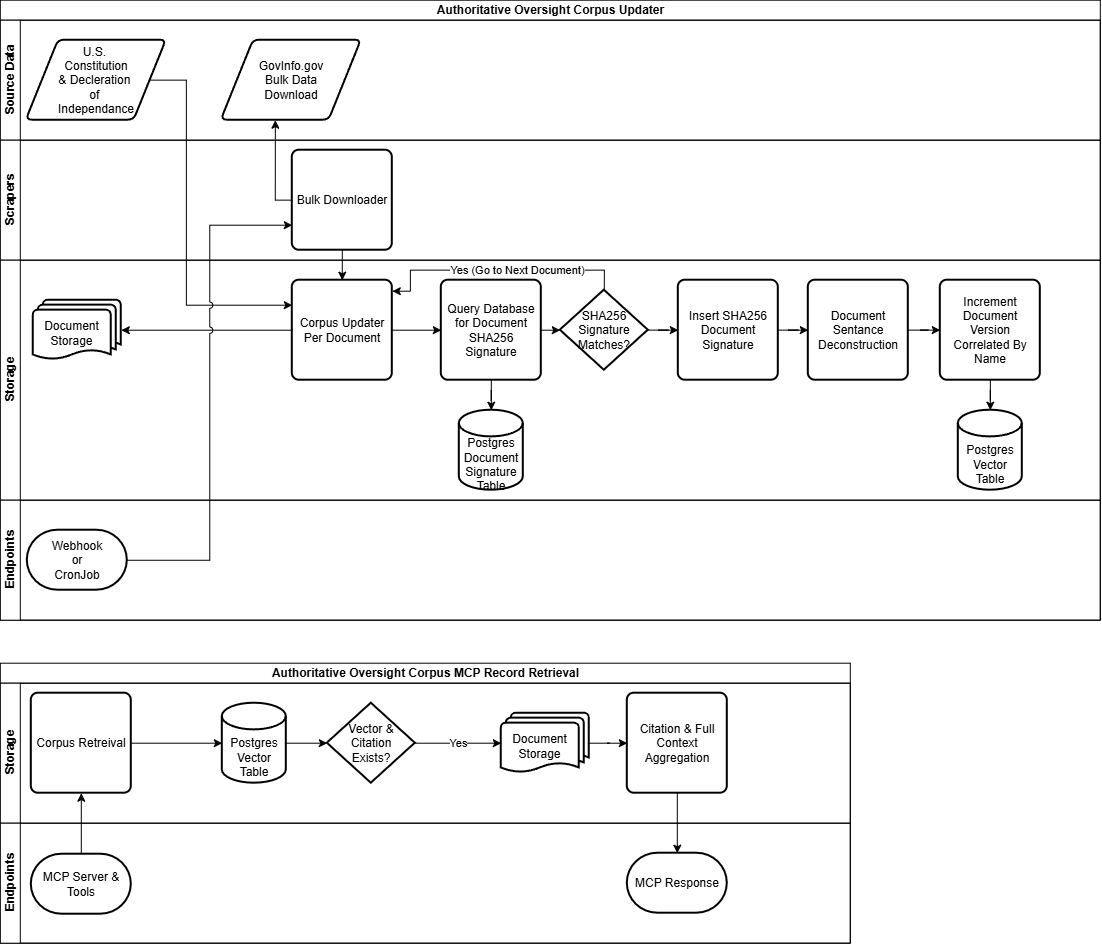

The diagram above was exported from draw.io. Its source (the exported page's mxGraphModel, read from the mxfile embedded in the PNG):
<mxGraphModel dx="911" dy="607" grid="1" gridSize="10" guides="1" tooltips="1" connect="1" arrows="1" fold="1" page="1" pageScale="1" pageWidth="850" pageHeight="1100" math="0" shadow="0">
  <root>
    <mxCell id="0" />
    <mxCell id="1" parent="0" />
    <mxCell id="pz5prtf1VhLtxM3KpDeI-1" parent="1" style="swimlane;childLayout=stackLayout;resizeParent=1;resizeParentMax=0;horizontal=1;startSize=20;horizontalStack=0;html=1;" value="Authoritative Oversight Corpus Updater" vertex="1">
      <mxGeometry height="620" width="1100" y="20" as="geometry" />
    </mxCell>
    <mxCell id="pz5prtf1VhLtxM3KpDeI-2" parent="pz5prtf1VhLtxM3KpDeI-1" style="swimlane;startSize=20;horizontal=0;html=1;" value="Source Data" vertex="1">
      <mxGeometry height="120" width="1100" y="20" as="geometry" />
    </mxCell>
    <mxCell id="pz5prtf1VhLtxM3KpDeI-8" parent="pz5prtf1VhLtxM3KpDeI-2" style="shape=parallelogram;html=1;strokeWidth=2;perimeter=parallelogramPerimeter;whiteSpace=wrap;rounded=1;arcSize=12;size=0.23;" value="U.S.&amp;nbsp;&lt;div&gt;Constitution&lt;div&gt;&amp;amp; Decleration&amp;nbsp;&lt;/div&gt;&lt;div&gt;of&amp;nbsp;&lt;/div&gt;&lt;div&gt;Independance&lt;/div&gt;&lt;/div&gt;" vertex="1">
      <mxGeometry height="80" width="140" x="26" y="20" as="geometry" />
    </mxCell>
    <mxCell id="pz5prtf1VhLtxM3KpDeI-9" parent="pz5prtf1VhLtxM3KpDeI-2" style="shape=parallelogram;html=1;strokeWidth=2;perimeter=parallelogramPerimeter;whiteSpace=wrap;rounded=1;arcSize=12;size=0.23;" value="GovInfo.gov&lt;div&gt;Bulk Data&lt;/div&gt;&lt;div&gt;Download&lt;/div&gt;" vertex="1">
      <mxGeometry height="80" width="140" x="221" y="20" as="geometry" />
    </mxCell>
    <mxCell id="pz5prtf1VhLtxM3KpDeI-3" parent="pz5prtf1VhLtxM3KpDeI-1" style="swimlane;startSize=20;horizontal=0;html=1;" value="Scrapers" vertex="1">
      <mxGeometry height="120" width="1100" y="140" as="geometry" />
    </mxCell>
    <mxCell id="pz5prtf1VhLtxM3KpDeI-10" parent="pz5prtf1VhLtxM3KpDeI-3" style="rounded=1;whiteSpace=wrap;html=1;absoluteArcSize=1;arcSize=14;strokeWidth=2;" value="&lt;div&gt;&lt;span style=&quot;background-color: transparent; color: light-dark(rgb(0, 0, 0), rgb(255, 255, 255));&quot;&gt;Bulk Downloader&lt;/span&gt;&lt;/div&gt;" vertex="1">
      <mxGeometry height="100" width="100" x="292" y="10" as="geometry" />
    </mxCell>
    <mxCell id="pz5prtf1VhLtxM3KpDeI-4" parent="pz5prtf1VhLtxM3KpDeI-1" style="swimlane;startSize=20;horizontal=0;html=1;" value="Storage" vertex="1">
      <mxGeometry height="240" width="1100" y="260" as="geometry" />
    </mxCell>
    <mxCell id="pz5prtf1VhLtxM3KpDeI-12" parent="pz5prtf1VhLtxM3KpDeI-4" style="strokeWidth=2;html=1;shape=mxgraph.flowchart.multi-document;whiteSpace=wrap;boundedLbl=1;" value="Document&lt;div&gt;Storage&lt;/div&gt;" vertex="1">
      <mxGeometry height="60" width="88" x="33" y="40" as="geometry" />
    </mxCell>
    <mxCell id="pz5prtf1VhLtxM3KpDeI-85" edge="1" parent="pz5prtf1VhLtxM3KpDeI-4" source="pz5prtf1VhLtxM3KpDeI-15" style="edgeStyle=orthogonalEdgeStyle;rounded=0;orthogonalLoop=1;jettySize=auto;html=1;" target="pz5prtf1VhLtxM3KpDeI-83" value="">
      <mxGeometry relative="1" as="geometry" />
    </mxCell>
    <mxCell id="pz5prtf1VhLtxM3KpDeI-15" parent="pz5prtf1VhLtxM3KpDeI-4" style="rounded=1;whiteSpace=wrap;html=1;absoluteArcSize=1;arcSize=14;strokeWidth=2;" value="Corpus Updater&lt;div&gt;Per Document&lt;/div&gt;" vertex="1">
      <mxGeometry height="100" width="100" x="292" y="20" as="geometry" />
    </mxCell>
    <mxCell id="pz5prtf1VhLtxM3KpDeI-16" edge="1" parent="pz5prtf1VhLtxM3KpDeI-4" source="pz5prtf1VhLtxM3KpDeI-15" style="edgeStyle=orthogonalEdgeStyle;rounded=0;orthogonalLoop=1;jettySize=auto;html=1;entryX=1;entryY=0.5;entryDx=0;entryDy=0;entryPerimeter=0;" target="pz5prtf1VhLtxM3KpDeI-12">
      <mxGeometry relative="1" as="geometry" />
    </mxCell>
    <mxCell id="pz5prtf1VhLtxM3KpDeI-19" parent="pz5prtf1VhLtxM3KpDeI-4" style="strokeWidth=2;html=1;shape=mxgraph.flowchart.database;whiteSpace=wrap;" value="&lt;div&gt;&lt;br&gt;&lt;/div&gt;&lt;div&gt;&lt;br&gt;&lt;/div&gt;Postgres&lt;div&gt;Vector Table&lt;/div&gt;" vertex="1">
      <mxGeometry height="80" width="64" x="958" y="150" as="geometry" />
    </mxCell>
    <mxCell id="pz5prtf1VhLtxM3KpDeI-26" parent="pz5prtf1VhLtxM3KpDeI-4" style="strokeWidth=2;html=1;shape=mxgraph.flowchart.database;whiteSpace=wrap;" value="&lt;div&gt;&lt;br&gt;&lt;/div&gt;&lt;div&gt;&lt;br&gt;&lt;/div&gt;&lt;div&gt;Postgres&lt;/div&gt;&lt;div&gt;Document&lt;/div&gt;&lt;div&gt;Signature&lt;/div&gt;&lt;div&gt;Table&lt;/div&gt;" vertex="1">
      <mxGeometry height="80" width="64" x="459" y="150" as="geometry" />
    </mxCell>
    <mxCell id="pz5prtf1VhLtxM3KpDeI-88" edge="1" parent="pz5prtf1VhLtxM3KpDeI-4" source="pz5prtf1VhLtxM3KpDeI-29" style="edgeStyle=orthogonalEdgeStyle;rounded=0;orthogonalLoop=1;jettySize=auto;html=1;" target="pz5prtf1VhLtxM3KpDeI-87" value="">
      <mxGeometry relative="1" as="geometry" />
    </mxCell>
    <mxCell id="pz5prtf1VhLtxM3KpDeI-29" parent="pz5prtf1VhLtxM3KpDeI-4" style="strokeWidth=2;html=1;shape=mxgraph.flowchart.decision;whiteSpace=wrap;" value="&lt;div&gt;SHA256&lt;/div&gt;Signature&lt;div&gt;Matches?&lt;/div&gt;" vertex="1">
      <mxGeometry height="80" width="88" x="560" y="30" as="geometry" />
    </mxCell>
    <mxCell id="pz5prtf1VhLtxM3KpDeI-92" edge="1" parent="pz5prtf1VhLtxM3KpDeI-4" source="pz5prtf1VhLtxM3KpDeI-68" style="edgeStyle=orthogonalEdgeStyle;rounded=0;orthogonalLoop=1;jettySize=auto;html=1;" target="pz5prtf1VhLtxM3KpDeI-77" value="">
      <mxGeometry relative="1" as="geometry" />
    </mxCell>
    <mxCell id="pz5prtf1VhLtxM3KpDeI-68" parent="pz5prtf1VhLtxM3KpDeI-4" style="rounded=1;whiteSpace=wrap;html=1;absoluteArcSize=1;arcSize=14;strokeWidth=2;" value="Document Sentance Deconstruction" vertex="1">
      <mxGeometry height="100" width="100" x="808" y="20" as="geometry" />
    </mxCell>
    <mxCell id="pz5prtf1VhLtxM3KpDeI-71" edge="1" parent="pz5prtf1VhLtxM3KpDeI-4" source="pz5prtf1VhLtxM3KpDeI-29" style="edgeStyle=orthogonalEdgeStyle;rounded=0;orthogonalLoop=1;jettySize=auto;html=1;entryX=1;entryY=0.11;entryDx=0;entryDy=0;entryPerimeter=0;exitX=0.5;exitY=0;exitDx=0;exitDy=0;exitPerimeter=0;" target="pz5prtf1VhLtxM3KpDeI-15" value="Yes (Go to Next Document)">
      <mxGeometry relative="1" x="-0.1498" as="geometry">
        <mxPoint as="offset" />
        <Array as="points">
          <mxPoint x="604" y="10" />
          <mxPoint x="410" y="10" />
          <mxPoint x="410" y="31" />
        </Array>
      </mxGeometry>
    </mxCell>
    <mxCell id="pz5prtf1VhLtxM3KpDeI-84" edge="1" parent="pz5prtf1VhLtxM3KpDeI-4" source="pz5prtf1VhLtxM3KpDeI-83" style="edgeStyle=orthogonalEdgeStyle;rounded=0;orthogonalLoop=1;jettySize=auto;html=1;" target="pz5prtf1VhLtxM3KpDeI-26" value="">
      <mxGeometry relative="1" as="geometry" />
    </mxCell>
    <mxCell id="pz5prtf1VhLtxM3KpDeI-83" parent="pz5prtf1VhLtxM3KpDeI-4" style="rounded=1;whiteSpace=wrap;html=1;absoluteArcSize=1;arcSize=14;strokeWidth=2;" value="Query Database for Document SHA256 Signature" vertex="1">
      <mxGeometry height="100" width="100" x="441" y="20" as="geometry" />
    </mxCell>
    <mxCell id="pz5prtf1VhLtxM3KpDeI-86" edge="1" parent="pz5prtf1VhLtxM3KpDeI-4" source="pz5prtf1VhLtxM3KpDeI-83" style="edgeStyle=orthogonalEdgeStyle;rounded=0;orthogonalLoop=1;jettySize=auto;html=1;exitX=1;exitY=0.5;exitDx=0;exitDy=0;entryX=0;entryY=0.5;entryDx=0;entryDy=0;entryPerimeter=0;" target="pz5prtf1VhLtxM3KpDeI-29">
      <mxGeometry relative="1" as="geometry" />
    </mxCell>
    <mxCell id="pz5prtf1VhLtxM3KpDeI-91" edge="1" parent="pz5prtf1VhLtxM3KpDeI-4" source="pz5prtf1VhLtxM3KpDeI-87" style="edgeStyle=orthogonalEdgeStyle;rounded=0;orthogonalLoop=1;jettySize=auto;html=1;" target="pz5prtf1VhLtxM3KpDeI-68" value="">
      <mxGeometry relative="1" as="geometry" />
    </mxCell>
    <mxCell id="pz5prtf1VhLtxM3KpDeI-87" parent="pz5prtf1VhLtxM3KpDeI-4" style="rounded=1;whiteSpace=wrap;html=1;absoluteArcSize=1;arcSize=14;strokeWidth=2;" value="Insert SHA256 Document Signature" vertex="1">
      <mxGeometry height="100" width="100" x="678" y="20" as="geometry" />
    </mxCell>
    <mxCell id="pz5prtf1VhLtxM3KpDeI-93" edge="1" parent="pz5prtf1VhLtxM3KpDeI-4" source="pz5prtf1VhLtxM3KpDeI-77" style="edgeStyle=orthogonalEdgeStyle;rounded=0;orthogonalLoop=1;jettySize=auto;html=1;" target="pz5prtf1VhLtxM3KpDeI-19" value="">
      <mxGeometry relative="1" as="geometry" />
    </mxCell>
    <mxCell id="pz5prtf1VhLtxM3KpDeI-77" parent="pz5prtf1VhLtxM3KpDeI-4" style="rounded=1;whiteSpace=wrap;html=1;absoluteArcSize=1;arcSize=14;strokeWidth=2;" value="Increment Document Version Correlated By Name" vertex="1">
      <mxGeometry height="100" width="100" x="940" y="20" as="geometry" />
    </mxCell>
    <mxCell id="pz5prtf1VhLtxM3KpDeI-5" parent="pz5prtf1VhLtxM3KpDeI-1" style="swimlane;startSize=20;horizontal=0;html=1;" value="Endpoints" vertex="1">
      <mxGeometry height="120" width="1100" y="500" as="geometry" />
    </mxCell>
    <mxCell id="pz5prtf1VhLtxM3KpDeI-22" parent="pz5prtf1VhLtxM3KpDeI-5" style="strokeWidth=2;html=1;shape=mxgraph.flowchart.terminator;whiteSpace=wrap;" value="Webhook&lt;div&gt;or&lt;/div&gt;&lt;div&gt;CronJob&lt;/div&gt;" vertex="1">
      <mxGeometry height="60" width="100" x="27" y="30" as="geometry" />
    </mxCell>
    <mxCell id="pz5prtf1VhLtxM3KpDeI-17" edge="1" parent="pz5prtf1VhLtxM3KpDeI-1" source="pz5prtf1VhLtxM3KpDeI-10" style="edgeStyle=orthogonalEdgeStyle;rounded=0;orthogonalLoop=1;jettySize=auto;html=1;exitX=0.5;exitY=1;exitDx=0;exitDy=0;entryX=0.5;entryY=0;entryDx=0;entryDy=0;" target="pz5prtf1VhLtxM3KpDeI-15">
      <mxGeometry relative="1" as="geometry" />
    </mxCell>
    <mxCell id="pz5prtf1VhLtxM3KpDeI-18" edge="1" parent="pz5prtf1VhLtxM3KpDeI-1" source="pz5prtf1VhLtxM3KpDeI-8" style="edgeStyle=orthogonalEdgeStyle;rounded=0;orthogonalLoop=1;jettySize=auto;html=1;entryX=0;entryY=0.25;entryDx=0;entryDy=0;" target="pz5prtf1VhLtxM3KpDeI-15">
      <mxGeometry relative="1" as="geometry">
        <Array as="points">
          <mxPoint x="186" y="80" />
          <mxPoint x="186" y="305" />
        </Array>
      </mxGeometry>
    </mxCell>
    <mxCell id="pz5prtf1VhLtxM3KpDeI-21" edge="1" parent="pz5prtf1VhLtxM3KpDeI-1" source="pz5prtf1VhLtxM3KpDeI-10" style="edgeStyle=orthogonalEdgeStyle;rounded=0;orthogonalLoop=1;jettySize=auto;html=1;entryX=0.386;entryY=1;entryDx=0;entryDy=0;entryPerimeter=0;" target="pz5prtf1VhLtxM3KpDeI-9">
      <mxGeometry relative="1" as="geometry">
        <Array as="points">
          <mxPoint x="275" y="200" />
        </Array>
      </mxGeometry>
    </mxCell>
    <mxCell id="pz5prtf1VhLtxM3KpDeI-23" edge="1" parent="pz5prtf1VhLtxM3KpDeI-1" source="pz5prtf1VhLtxM3KpDeI-22" style="edgeStyle=orthogonalEdgeStyle;rounded=0;orthogonalLoop=1;jettySize=auto;html=1;entryX=0;entryY=0.75;entryDx=0;entryDy=0;jumpStyle=arc;" target="pz5prtf1VhLtxM3KpDeI-10">
      <mxGeometry relative="1" as="geometry" />
    </mxCell>
    <mxCell id="pz5prtf1VhLtxM3KpDeI-33" parent="1" style="swimlane;childLayout=stackLayout;resizeParent=1;resizeParentMax=0;horizontal=1;startSize=20;horizontalStack=0;html=1;" value="Authoritative Oversight Corpus MCP Record Retrieval" vertex="1">
      <mxGeometry height="280" width="850" y="683" as="geometry" />
    </mxCell>
    <mxCell id="pz5prtf1VhLtxM3KpDeI-39" parent="pz5prtf1VhLtxM3KpDeI-33" style="swimlane;startSize=20;horizontal=0;html=1;" value="Storage" vertex="1">
      <mxGeometry height="140" width="850" y="20" as="geometry" />
    </mxCell>
    <mxCell id="pz5prtf1VhLtxM3KpDeI-66" edge="1" parent="pz5prtf1VhLtxM3KpDeI-39" source="pz5prtf1VhLtxM3KpDeI-40" style="edgeStyle=orthogonalEdgeStyle;rounded=0;orthogonalLoop=1;jettySize=auto;html=1;" target="pz5prtf1VhLtxM3KpDeI-65" value="">
      <mxGeometry relative="1" as="geometry" />
    </mxCell>
    <mxCell id="pz5prtf1VhLtxM3KpDeI-40" parent="pz5prtf1VhLtxM3KpDeI-39" style="strokeWidth=2;html=1;shape=mxgraph.flowchart.multi-document;whiteSpace=wrap;boundedLbl=1;" value="Document&lt;div&gt;Storage&lt;/div&gt;" vertex="1">
      <mxGeometry height="60" width="88" x="501" y="30" as="geometry" />
    </mxCell>
    <mxCell id="pz5prtf1VhLtxM3KpDeI-42" parent="pz5prtf1VhLtxM3KpDeI-39" style="rounded=1;whiteSpace=wrap;html=1;absoluteArcSize=1;arcSize=14;strokeWidth=2;" value="Corpus Retreival" vertex="1">
      <mxGeometry height="100" width="100" x="31" y="10" as="geometry" />
    </mxCell>
    <mxCell id="pz5prtf1VhLtxM3KpDeI-62" edge="1" parent="pz5prtf1VhLtxM3KpDeI-39" source="pz5prtf1VhLtxM3KpDeI-44" style="edgeStyle=orthogonalEdgeStyle;rounded=0;orthogonalLoop=1;jettySize=auto;html=1;" target="pz5prtf1VhLtxM3KpDeI-61" value="">
      <mxGeometry relative="1" as="geometry" />
    </mxCell>
    <mxCell id="pz5prtf1VhLtxM3KpDeI-44" parent="pz5prtf1VhLtxM3KpDeI-39" style="strokeWidth=2;html=1;shape=mxgraph.flowchart.database;whiteSpace=wrap;" value="&lt;div&gt;&lt;br&gt;&lt;/div&gt;&lt;div&gt;&lt;br&gt;&lt;/div&gt;Postgres&lt;div&gt;Vector Table&lt;/div&gt;" vertex="1">
      <mxGeometry height="80" width="64" x="222" y="20" as="geometry" />
    </mxCell>
    <mxCell id="pz5prtf1VhLtxM3KpDeI-59" edge="1" parent="pz5prtf1VhLtxM3KpDeI-39" source="pz5prtf1VhLtxM3KpDeI-42" style="edgeStyle=orthogonalEdgeStyle;rounded=0;orthogonalLoop=1;jettySize=auto;html=1;entryX=0;entryY=0.5;entryDx=0;entryDy=0;entryPerimeter=0;" target="pz5prtf1VhLtxM3KpDeI-44">
      <mxGeometry relative="1" as="geometry" />
    </mxCell>
    <mxCell id="pz5prtf1VhLtxM3KpDeI-63" edge="1" parent="pz5prtf1VhLtxM3KpDeI-39" source="pz5prtf1VhLtxM3KpDeI-61" style="edgeStyle=orthogonalEdgeStyle;rounded=0;orthogonalLoop=1;jettySize=auto;html=1;" target="pz5prtf1VhLtxM3KpDeI-40" value="Yes">
      <mxGeometry relative="1" as="geometry" />
    </mxCell>
    <mxCell id="pz5prtf1VhLtxM3KpDeI-61" parent="pz5prtf1VhLtxM3KpDeI-39" style="strokeWidth=2;html=1;shape=mxgraph.flowchart.decision;whiteSpace=wrap;" value="Vector &amp;amp; Citation&lt;div&gt;Exists?&lt;/div&gt;" vertex="1">
      <mxGeometry height="80" width="88" x="327" y="20" as="geometry" />
    </mxCell>
    <mxCell id="pz5prtf1VhLtxM3KpDeI-65" parent="pz5prtf1VhLtxM3KpDeI-39" style="rounded=1;whiteSpace=wrap;html=1;absoluteArcSize=1;arcSize=14;strokeWidth=2;" value="Citation &amp;amp; Full Context Aggregation" vertex="1">
      <mxGeometry height="100" width="100" x="627" y="10" as="geometry" />
    </mxCell>
    <mxCell id="pz5prtf1VhLtxM3KpDeI-50" parent="pz5prtf1VhLtxM3KpDeI-33" style="swimlane;startSize=20;horizontal=0;html=1;" value="Endpoints" vertex="1">
      <mxGeometry height="120" width="850" y="160" as="geometry" />
    </mxCell>
    <mxCell id="pz5prtf1VhLtxM3KpDeI-52" parent="pz5prtf1VhLtxM3KpDeI-50" style="strokeWidth=2;html=1;shape=mxgraph.flowchart.terminator;whiteSpace=wrap;" value="MCP Server &amp;amp; Tools" vertex="1">
      <mxGeometry height="60" width="100" x="31" y="31" as="geometry" />
    </mxCell>
    <mxCell id="pz5prtf1VhLtxM3KpDeI-72" parent="pz5prtf1VhLtxM3KpDeI-50" style="strokeWidth=2;html=1;shape=mxgraph.flowchart.terminator;whiteSpace=wrap;" value="MCP Response" vertex="1">
      <mxGeometry height="60" width="100" x="627" y="30" as="geometry" />
    </mxCell>
    <mxCell id="pz5prtf1VhLtxM3KpDeI-58" edge="1" parent="pz5prtf1VhLtxM3KpDeI-33" source="pz5prtf1VhLtxM3KpDeI-52" style="edgeStyle=orthogonalEdgeStyle;rounded=0;orthogonalLoop=1;jettySize=auto;html=1;entryX=0.5;entryY=1;entryDx=0;entryDy=0;" target="pz5prtf1VhLtxM3KpDeI-42">
      <mxGeometry relative="1" as="geometry" />
    </mxCell>
    <mxCell id="pz5prtf1VhLtxM3KpDeI-73" edge="1" parent="pz5prtf1VhLtxM3KpDeI-33" source="pz5prtf1VhLtxM3KpDeI-65" style="edgeStyle=orthogonalEdgeStyle;rounded=0;orthogonalLoop=1;jettySize=auto;html=1;" target="pz5prtf1VhLtxM3KpDeI-72" value="">
      <mxGeometry relative="1" as="geometry" />
    </mxCell>
  </root>
</mxGraphModel>